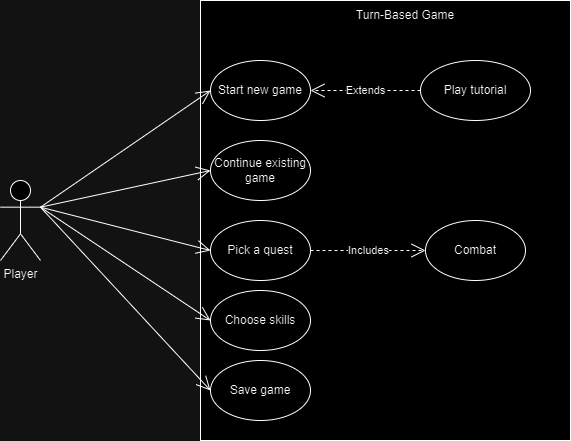

The diagram above was exported from draw.io. Its source (the exported page's mxGraphModel, read from the mxfile embedded in the PNG):
<mxGraphModel dx="950" dy="406" grid="1" gridSize="10" guides="1" tooltips="1" connect="1" arrows="1" fold="1" page="1" pageScale="1" pageWidth="2339" pageHeight="3300" math="0" shadow="0">
  <root>
    <mxCell id="0" />
    <mxCell id="1" parent="0" />
    <mxCell id="eX5DZX4e9TE4_R7qE3m8-25" value="" style="rounded=0;whiteSpace=wrap;html=1;" parent="1" vertex="1">
      <mxGeometry x="370" y="80" width="370" height="440" as="geometry" />
    </mxCell>
    <mxCell id="eX5DZX4e9TE4_R7qE3m8-1" value="Player&lt;br&gt;" style="shape=umlActor;verticalLabelPosition=bottom;verticalAlign=top;html=1;outlineConnect=0;" parent="1" vertex="1">
      <mxGeometry x="170" y="260" width="40" height="80" as="geometry" />
    </mxCell>
    <mxCell id="eX5DZX4e9TE4_R7qE3m8-3" value="Start new game" style="ellipse;whiteSpace=wrap;html=1;" parent="1" vertex="1">
      <mxGeometry x="380" y="140" width="100" height="60" as="geometry" />
    </mxCell>
    <mxCell id="eX5DZX4e9TE4_R7qE3m8-4" value="Turn-Based Game" style="text;html=1;strokeColor=none;fillColor=none;align=center;verticalAlign=middle;whiteSpace=wrap;rounded=0;" parent="1" vertex="1">
      <mxGeometry x="510" y="80" width="130" height="30" as="geometry" />
    </mxCell>
    <mxCell id="eX5DZX4e9TE4_R7qE3m8-5" value="Play tutorial" style="ellipse;whiteSpace=wrap;html=1;" parent="1" vertex="1">
      <mxGeometry x="590" y="140" width="110" height="60" as="geometry" />
    </mxCell>
    <mxCell id="eX5DZX4e9TE4_R7qE3m8-6" value="Extends" style="endArrow=open;endSize=12;dashed=1;html=1;rounded=0;exitX=0;exitY=0.5;exitDx=0;exitDy=0;entryX=1;entryY=0.5;entryDx=0;entryDy=0;" parent="1" source="eX5DZX4e9TE4_R7qE3m8-5" target="eX5DZX4e9TE4_R7qE3m8-3" edge="1">
      <mxGeometry width="160" relative="1" as="geometry">
        <mxPoint x="410" y="230" as="sourcePoint" />
        <mxPoint x="570" y="230" as="targetPoint" />
      </mxGeometry>
    </mxCell>
    <mxCell id="eX5DZX4e9TE4_R7qE3m8-7" value="Continue existing game" style="ellipse;whiteSpace=wrap;html=1;" parent="1" vertex="1">
      <mxGeometry x="380" y="220" width="100" height="60" as="geometry" />
    </mxCell>
    <mxCell id="eX5DZX4e9TE4_R7qE3m8-10" value="Pick a quest" style="ellipse;whiteSpace=wrap;html=1;" parent="1" vertex="1">
      <mxGeometry x="380" y="300" width="100" height="60" as="geometry" />
    </mxCell>
    <mxCell id="eX5DZX4e9TE4_R7qE3m8-11" value="Choose skills" style="ellipse;whiteSpace=wrap;html=1;" parent="1" vertex="1">
      <mxGeometry x="380" y="370" width="100" height="60" as="geometry" />
    </mxCell>
    <mxCell id="eX5DZX4e9TE4_R7qE3m8-12" value="Combat" style="ellipse;whiteSpace=wrap;html=1;" parent="1" vertex="1">
      <mxGeometry x="595" y="300" width="100" height="60" as="geometry" />
    </mxCell>
    <mxCell id="eX5DZX4e9TE4_R7qE3m8-13" value="Save game" style="ellipse;whiteSpace=wrap;html=1;" parent="1" vertex="1">
      <mxGeometry x="380" y="440" width="100" height="60" as="geometry" />
    </mxCell>
    <mxCell id="eX5DZX4e9TE4_R7qE3m8-17" value="Includes" style="endArrow=open;endSize=12;dashed=1;html=1;rounded=0;exitX=1;exitY=0.5;exitDx=0;exitDy=0;entryX=0;entryY=0.5;entryDx=0;entryDy=0;" parent="1" source="eX5DZX4e9TE4_R7qE3m8-10" target="eX5DZX4e9TE4_R7qE3m8-12" edge="1">
      <mxGeometry width="160" relative="1" as="geometry">
        <mxPoint x="490" y="260" as="sourcePoint" />
        <mxPoint x="610" y="260" as="targetPoint" />
        <mxPoint as="offset" />
      </mxGeometry>
    </mxCell>
    <mxCell id="eX5DZX4e9TE4_R7qE3m8-20" value="" style="endArrow=open;endFill=1;endSize=12;html=1;rounded=0;exitX=1;exitY=0.3333333333333333;exitDx=0;exitDy=0;exitPerimeter=0;entryX=0;entryY=0.5;entryDx=0;entryDy=0;" parent="1" source="eX5DZX4e9TE4_R7qE3m8-1" target="eX5DZX4e9TE4_R7qE3m8-3" edge="1">
      <mxGeometry width="160" relative="1" as="geometry">
        <mxPoint x="200" y="169.5" as="sourcePoint" />
        <mxPoint x="360" y="169.5" as="targetPoint" />
      </mxGeometry>
    </mxCell>
    <mxCell id="eX5DZX4e9TE4_R7qE3m8-21" value="" style="endArrow=open;endFill=1;endSize=12;html=1;rounded=0;exitX=1;exitY=0.3333333333333333;exitDx=0;exitDy=0;exitPerimeter=0;entryX=0;entryY=0.5;entryDx=0;entryDy=0;" parent="1" source="eX5DZX4e9TE4_R7qE3m8-1" target="eX5DZX4e9TE4_R7qE3m8-7" edge="1">
      <mxGeometry width="160" relative="1" as="geometry">
        <mxPoint x="230" y="247" as="sourcePoint" />
        <mxPoint x="390" y="180" as="targetPoint" />
      </mxGeometry>
    </mxCell>
    <mxCell id="eX5DZX4e9TE4_R7qE3m8-22" value="" style="endArrow=open;endFill=1;endSize=12;html=1;rounded=0;exitX=1;exitY=0.3333333333333333;exitDx=0;exitDy=0;exitPerimeter=0;entryX=0;entryY=0.5;entryDx=0;entryDy=0;" parent="1" source="eX5DZX4e9TE4_R7qE3m8-1" target="eX5DZX4e9TE4_R7qE3m8-10" edge="1">
      <mxGeometry width="160" relative="1" as="geometry">
        <mxPoint x="240" y="257" as="sourcePoint" />
        <mxPoint x="400" y="190" as="targetPoint" />
      </mxGeometry>
    </mxCell>
    <mxCell id="eX5DZX4e9TE4_R7qE3m8-23" value="" style="endArrow=open;endFill=1;endSize=12;html=1;rounded=0;exitX=1;exitY=0.3333333333333333;exitDx=0;exitDy=0;exitPerimeter=0;entryX=0;entryY=0.5;entryDx=0;entryDy=0;" parent="1" source="eX5DZX4e9TE4_R7qE3m8-1" target="eX5DZX4e9TE4_R7qE3m8-11" edge="1">
      <mxGeometry width="160" relative="1" as="geometry">
        <mxPoint x="250" y="267" as="sourcePoint" />
        <mxPoint x="410" y="200" as="targetPoint" />
      </mxGeometry>
    </mxCell>
    <mxCell id="eX5DZX4e9TE4_R7qE3m8-24" value="" style="endArrow=open;endFill=1;endSize=12;html=1;rounded=0;exitX=1;exitY=0.3333333333333333;exitDx=0;exitDy=0;exitPerimeter=0;entryX=0;entryY=0.5;entryDx=0;entryDy=0;" parent="1" source="eX5DZX4e9TE4_R7qE3m8-1" target="eX5DZX4e9TE4_R7qE3m8-13" edge="1">
      <mxGeometry width="160" relative="1" as="geometry">
        <mxPoint x="260" y="277" as="sourcePoint" />
        <mxPoint x="420" y="210" as="targetPoint" />
      </mxGeometry>
    </mxCell>
  </root>
</mxGraphModel>